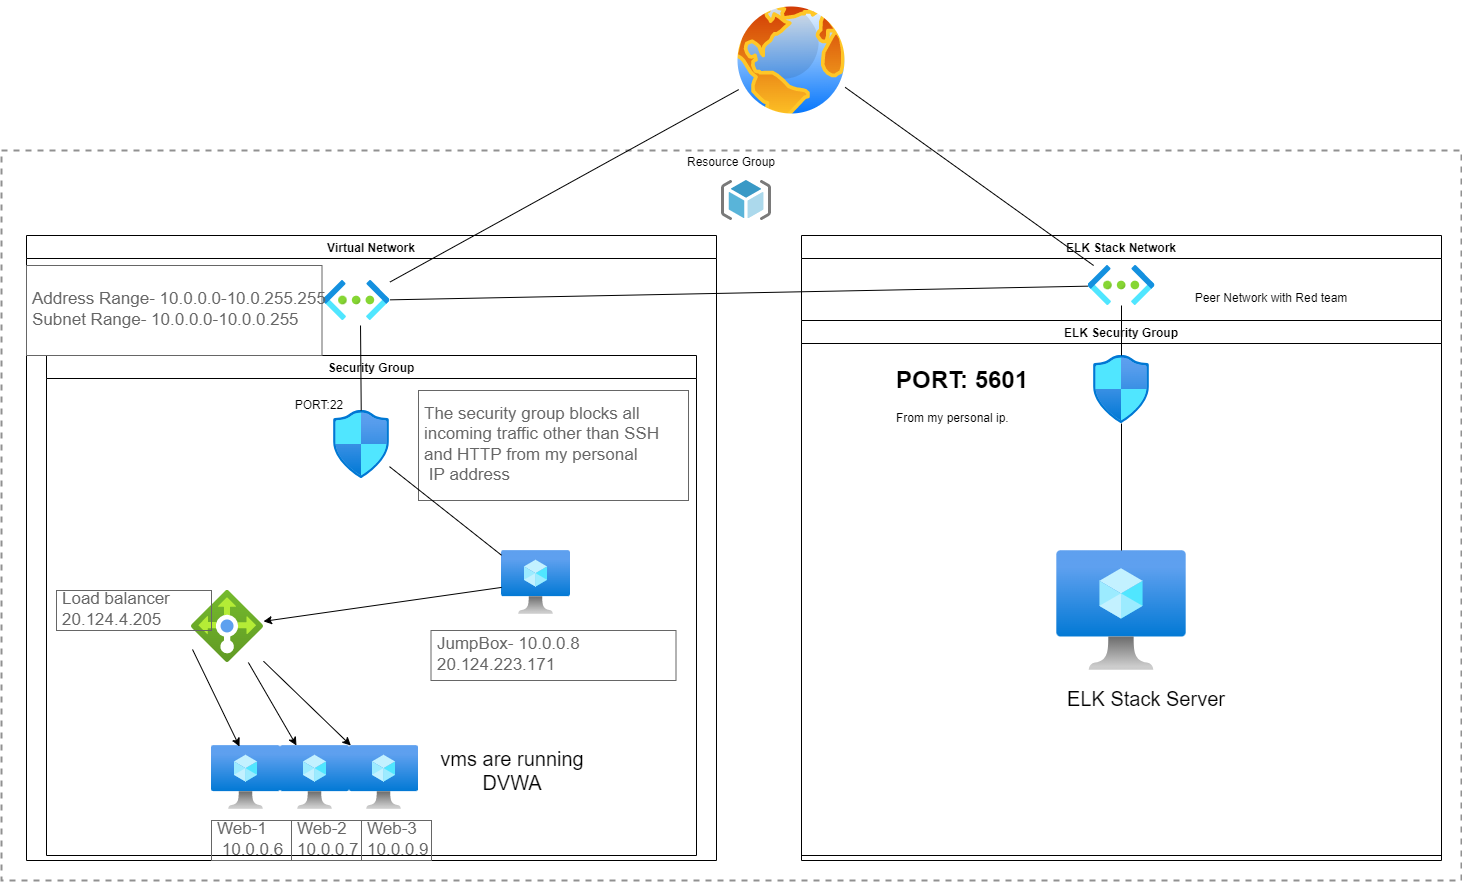

The diagram above was exported from draw.io. Its source (the exported page's mxGraphModel, read from the mxfile embedded in the PNG):
<mxGraphModel dx="981" dy="2147" grid="1" gridSize="10" guides="1" tooltips="1" connect="1" arrows="1" fold="1" page="1" pageScale="1" pageWidth="850" pageHeight="1100" math="0" shadow="0">
  <root>
    <mxCell id="0" />
    <mxCell id="1" parent="0" />
    <mxCell id="rkZX7oZNjQXEECLpOtmm-16" value="Resource Group" style="fontStyle=0;verticalAlign=top;align=center;spacingTop=-2;fillColor=none;rounded=0;whiteSpace=wrap;html=1;strokeColor=#919191;strokeWidth=2;dashed=1;container=1;collapsible=0;expand=0;recursiveResize=0;" parent="1" vertex="1">
      <mxGeometry x="270" y="-930" width="1460" height="730" as="geometry" />
    </mxCell>
    <mxCell id="rkZX7oZNjQXEECLpOtmm-15" value="" style="sketch=0;aspect=fixed;html=1;points=[];align=center;image;fontSize=12;image=img/lib/mscae/ResourceGroup.svg;" parent="rkZX7oZNjQXEECLpOtmm-16" vertex="1">
      <mxGeometry x="720" y="30" width="50" height="40" as="geometry" />
    </mxCell>
    <mxCell id="rkZX7oZNjQXEECLpOtmm-10" value="" style="aspect=fixed;html=1;points=[];align=center;image;fontSize=12;image=img/lib/azure2/networking/Network_Security_Groups.svg;" parent="rkZX7oZNjQXEECLpOtmm-16" vertex="1">
      <mxGeometry x="332" y="260" width="56.00000000000001" height="68" as="geometry" />
    </mxCell>
    <mxCell id="rkZX7oZNjQXEECLpOtmm-17" value="" style="aspect=fixed;html=1;points=[];align=center;image;fontSize=12;image=img/lib/azure2/networking/Virtual_Networks.svg;fillColor=none;" parent="rkZX7oZNjQXEECLpOtmm-16" vertex="1">
      <mxGeometry x="321.5" y="130" width="67" height="40" as="geometry" />
    </mxCell>
    <mxCell id="rkZX7oZNjQXEECLpOtmm-19" value="Virtual Network" style="swimlane;fillColor=none;" parent="rkZX7oZNjQXEECLpOtmm-16" vertex="1">
      <mxGeometry x="25" y="85" width="690" height="625" as="geometry" />
    </mxCell>
    <mxCell id="rkZX7oZNjQXEECLpOtmm-20" value="Security Group" style="swimlane;fillColor=none;" parent="rkZX7oZNjQXEECLpOtmm-19" vertex="1">
      <mxGeometry x="20" y="120" width="650" height="500" as="geometry" />
    </mxCell>
    <mxCell id="rkZX7oZNjQXEECLpOtmm-7" value="" style="aspect=fixed;html=1;points=[];align=center;image;fontSize=12;image=img/lib/azure2/networking/Load_Balancers.svg;" parent="rkZX7oZNjQXEECLpOtmm-20" vertex="1">
      <mxGeometry x="145" y="235" width="72" height="72" as="geometry" />
    </mxCell>
    <mxCell id="rkZX7oZNjQXEECLpOtmm-12" value="" style="aspect=fixed;html=1;points=[];align=center;image;fontSize=12;image=img/lib/azure2/compute/Virtual_Machine.svg;" parent="rkZX7oZNjQXEECLpOtmm-20" vertex="1">
      <mxGeometry x="455" y="195" width="69" height="64" as="geometry" />
    </mxCell>
    <mxCell id="rkZX7oZNjQXEECLpOtmm-55" value="Load balancer&lt;br&gt;20.124.4.205" style="strokeWidth=1;shadow=0;dashed=0;align=center;html=1;shape=mxgraph.mockup.text.textBox;fontColor=#666666;align=left;fontSize=17;spacingLeft=4;spacingTop=-3;strokeColor=#666666;mainText=;fillColor=none;" parent="rkZX7oZNjQXEECLpOtmm-20" vertex="1">
      <mxGeometry x="10" y="235" width="155" height="40" as="geometry" />
    </mxCell>
    <mxCell id="rkZX7oZNjQXEECLpOtmm-11" value="" style="aspect=fixed;html=1;points=[];align=center;image;fontSize=12;image=img/lib/azure2/compute/Virtual_Machine.svg;" parent="rkZX7oZNjQXEECLpOtmm-20" vertex="1">
      <mxGeometry x="165" y="390" width="69" height="64" as="geometry" />
    </mxCell>
    <mxCell id="rkZX7oZNjQXEECLpOtmm-14" value="" style="aspect=fixed;html=1;points=[];align=center;image;fontSize=12;image=img/lib/azure2/compute/Virtual_Machine.svg;" parent="rkZX7oZNjQXEECLpOtmm-20" vertex="1">
      <mxGeometry x="303" y="390" width="69" height="64" as="geometry" />
    </mxCell>
    <mxCell id="rkZX7oZNjQXEECLpOtmm-13" value="" style="aspect=fixed;html=1;points=[];align=center;image;fontSize=12;image=img/lib/azure2/compute/Virtual_Machine.svg;" parent="rkZX7oZNjQXEECLpOtmm-20" vertex="1">
      <mxGeometry x="234" y="390" width="69" height="64" as="geometry" />
    </mxCell>
    <mxCell id="rkZX7oZNjQXEECLpOtmm-53" value="JumpBox- 10.0.0.8&lt;br&gt;20.124.223.171&amp;nbsp;" style="strokeWidth=1;shadow=0;dashed=0;align=center;html=1;shape=mxgraph.mockup.text.textBox;fontColor=#666666;align=left;fontSize=17;spacingLeft=4;spacingTop=-3;strokeColor=#666666;mainText=;fillColor=none;" parent="rkZX7oZNjQXEECLpOtmm-20" vertex="1">
      <mxGeometry x="384.5" y="275" width="245" height="50" as="geometry" />
    </mxCell>
    <mxCell id="hLrwz4IIYJT6qaMjV47z-1" value="PORT:22" style="text;html=1;strokeColor=none;fillColor=none;align=center;verticalAlign=middle;whiteSpace=wrap;rounded=0;" parent="rkZX7oZNjQXEECLpOtmm-20" vertex="1">
      <mxGeometry x="243" y="35" width="60" height="30" as="geometry" />
    </mxCell>
    <mxCell id="hLrwz4IIYJT6qaMjV47z-2" value="" style="endArrow=classic;html=1;rounded=0;" parent="rkZX7oZNjQXEECLpOtmm-20" source="rkZX7oZNjQXEECLpOtmm-7" target="rkZX7oZNjQXEECLpOtmm-14" edge="1">
      <mxGeometry width="50" height="50" relative="1" as="geometry">
        <mxPoint x="255" y="175" as="sourcePoint" />
        <mxPoint x="305" y="125" as="targetPoint" />
      </mxGeometry>
    </mxCell>
    <mxCell id="hLrwz4IIYJT6qaMjV47z-3" value="" style="endArrow=classic;html=1;rounded=0;" parent="rkZX7oZNjQXEECLpOtmm-20" source="rkZX7oZNjQXEECLpOtmm-7" target="rkZX7oZNjQXEECLpOtmm-13" edge="1">
      <mxGeometry width="50" height="50" relative="1" as="geometry">
        <mxPoint x="255" y="175" as="sourcePoint" />
        <mxPoint x="305" y="125" as="targetPoint" />
      </mxGeometry>
    </mxCell>
    <mxCell id="hLrwz4IIYJT6qaMjV47z-6" value="" style="endArrow=classic;html=1;rounded=0;exitX=0.014;exitY=0.819;exitDx=0;exitDy=0;exitPerimeter=0;entryX=0.406;entryY=0.016;entryDx=0;entryDy=0;entryPerimeter=0;" parent="rkZX7oZNjQXEECLpOtmm-20" source="rkZX7oZNjQXEECLpOtmm-7" target="rkZX7oZNjQXEECLpOtmm-11" edge="1">
      <mxGeometry width="50" height="50" relative="1" as="geometry">
        <mxPoint x="255" y="175" as="sourcePoint" />
        <mxPoint x="305" y="125" as="targetPoint" />
      </mxGeometry>
    </mxCell>
    <mxCell id="hLrwz4IIYJT6qaMjV47z-7" value="" style="endArrow=classic;html=1;rounded=0;" parent="rkZX7oZNjQXEECLpOtmm-20" source="rkZX7oZNjQXEECLpOtmm-12" target="rkZX7oZNjQXEECLpOtmm-7" edge="1">
      <mxGeometry width="50" height="50" relative="1" as="geometry">
        <mxPoint x="255" y="175" as="sourcePoint" />
        <mxPoint x="305" y="125" as="targetPoint" />
      </mxGeometry>
    </mxCell>
    <mxCell id="rkZX7oZNjQXEECLpOtmm-21" value="The security group blocks all&amp;nbsp;&lt;br&gt;incoming traffic other than SSH&amp;nbsp;&lt;br&gt;and HTTP from&amp;nbsp;my personal&lt;br&gt;&amp;nbsp;IP address" style="strokeWidth=1;shadow=0;dashed=0;align=center;html=1;shape=mxgraph.mockup.text.textBox;fontColor=#666666;align=left;fontSize=17;spacingLeft=4;spacingTop=-3;strokeColor=#666666;mainText=;fillColor=none;" parent="rkZX7oZNjQXEECLpOtmm-20" vertex="1">
      <mxGeometry x="372" y="35" width="270" height="110" as="geometry" />
    </mxCell>
    <mxCell id="hLrwz4IIYJT6qaMjV47z-49" value="vms are running DVWA" style="text;html=1;strokeColor=none;fillColor=none;align=center;verticalAlign=middle;whiteSpace=wrap;rounded=0;fontSize=20;" parent="rkZX7oZNjQXEECLpOtmm-20" vertex="1">
      <mxGeometry x="372" y="390" width="188" height="50" as="geometry" />
    </mxCell>
    <mxCell id="rkZX7oZNjQXEECLpOtmm-22" value="Address Range- 10.0.0.0-10.0.255.255&lt;br&gt;Subnet Range- 10.0.0.0-10.0.0.255" style="strokeWidth=1;shadow=0;dashed=0;align=center;html=1;shape=mxgraph.mockup.text.textBox;fontColor=#666666;align=left;fontSize=17;spacingLeft=4;spacingTop=-3;strokeColor=#666666;mainText=;fillColor=none;" parent="rkZX7oZNjQXEECLpOtmm-19" vertex="1">
      <mxGeometry y="30" width="295.5" height="90" as="geometry" />
    </mxCell>
    <mxCell id="rkZX7oZNjQXEECLpOtmm-28" value="" style="endArrow=none;html=1;rounded=0;fontSize=18;entryX=0.56;entryY=1.125;entryDx=0;entryDy=0;entryPerimeter=0;" parent="rkZX7oZNjQXEECLpOtmm-16" source="rkZX7oZNjQXEECLpOtmm-10" target="rkZX7oZNjQXEECLpOtmm-17" edge="1">
      <mxGeometry width="50" height="50" relative="1" as="geometry">
        <mxPoint x="270" y="360" as="sourcePoint" />
        <mxPoint x="320" y="310" as="targetPoint" />
      </mxGeometry>
    </mxCell>
    <mxCell id="rkZX7oZNjQXEECLpOtmm-57" value="Web-3&lt;br&gt;10.0.0.9" style="strokeWidth=1;shadow=0;dashed=0;align=center;html=1;shape=mxgraph.mockup.text.textBox;fontColor=#666666;align=left;fontSize=17;spacingLeft=4;spacingTop=-3;strokeColor=#666666;mainText=;fillColor=none;" parent="rkZX7oZNjQXEECLpOtmm-16" vertex="1">
      <mxGeometry x="360" y="670" width="70" height="40" as="geometry" />
    </mxCell>
    <mxCell id="rkZX7oZNjQXEECLpOtmm-56" value="Web-2&lt;br&gt;10.0.0.7" style="strokeWidth=1;shadow=0;dashed=0;align=center;html=1;shape=mxgraph.mockup.text.textBox;fontColor=#666666;align=left;fontSize=17;spacingLeft=4;spacingTop=-3;strokeColor=#666666;mainText=;fillColor=none;" parent="rkZX7oZNjQXEECLpOtmm-16" vertex="1">
      <mxGeometry x="290" y="670" width="70" height="40" as="geometry" />
    </mxCell>
    <mxCell id="rkZX7oZNjQXEECLpOtmm-54" value="Web-1&lt;br&gt;&amp;nbsp;10.0.0.6" style="strokeWidth=1;shadow=0;dashed=0;align=center;html=1;shape=mxgraph.mockup.text.textBox;fontColor=#666666;align=left;fontSize=17;spacingLeft=4;spacingTop=-3;strokeColor=#666666;mainText=;fillColor=none;" parent="rkZX7oZNjQXEECLpOtmm-16" vertex="1">
      <mxGeometry x="210" y="670" width="80" height="40" as="geometry" />
    </mxCell>
    <mxCell id="hLrwz4IIYJT6qaMjV47z-9" value="ELK Stack Network" style="swimlane;" parent="rkZX7oZNjQXEECLpOtmm-16" vertex="1">
      <mxGeometry x="800" y="85" width="640" height="625" as="geometry" />
    </mxCell>
    <mxCell id="hLrwz4IIYJT6qaMjV47z-36" value="" style="aspect=fixed;html=1;points=[];align=center;image;fontSize=12;image=img/lib/azure2/networking/Virtual_Networks.svg;fillColor=none;" parent="hLrwz4IIYJT6qaMjV47z-9" vertex="1">
      <mxGeometry x="286.5" y="30" width="67" height="40" as="geometry" />
    </mxCell>
    <mxCell id="hLrwz4IIYJT6qaMjV47z-37" value="ELK Security Group" style="swimlane;" parent="hLrwz4IIYJT6qaMjV47z-9" vertex="1">
      <mxGeometry y="85" width="640" height="535" as="geometry" />
    </mxCell>
    <mxCell id="hLrwz4IIYJT6qaMjV47z-38" value="" style="aspect=fixed;html=1;points=[];align=center;image;fontSize=12;image=img/lib/azure2/networking/Network_Security_Groups.svg;" parent="hLrwz4IIYJT6qaMjV47z-37" vertex="1">
      <mxGeometry x="292" y="35" width="56.00000000000001" height="68" as="geometry" />
    </mxCell>
    <mxCell id="hLrwz4IIYJT6qaMjV47z-40" value="&lt;h1&gt;PORT: 5601&lt;/h1&gt;&lt;p&gt;From my personal ip.&lt;/p&gt;" style="text;html=1;strokeColor=none;fillColor=none;spacing=5;spacingTop=-20;whiteSpace=wrap;overflow=hidden;rounded=0;" parent="hLrwz4IIYJT6qaMjV47z-37" vertex="1">
      <mxGeometry x="90" y="40" width="190" height="80" as="geometry" />
    </mxCell>
    <mxCell id="hLrwz4IIYJT6qaMjV47z-42" value="" style="aspect=fixed;html=1;points=[];align=center;image;fontSize=12;image=img/lib/azure2/compute/Virtual_Machine.svg;" parent="hLrwz4IIYJT6qaMjV47z-37" vertex="1">
      <mxGeometry x="255.31" y="230" width="129.38" height="120" as="geometry" />
    </mxCell>
    <mxCell id="hLrwz4IIYJT6qaMjV47z-43" value="&lt;font style=&quot;font-size: 20px&quot;&gt;ELK Stack Server&lt;br&gt;&lt;br&gt;&lt;/font&gt;" style="text;html=1;strokeColor=none;fillColor=none;align=center;verticalAlign=middle;whiteSpace=wrap;rounded=0;" parent="hLrwz4IIYJT6qaMjV47z-37" vertex="1">
      <mxGeometry x="250" y="360" width="190" height="60" as="geometry" />
    </mxCell>
    <mxCell id="hLrwz4IIYJT6qaMjV47z-46" value="" style="endArrow=none;html=1;rounded=0;fontSize=20;" parent="hLrwz4IIYJT6qaMjV47z-37" source="hLrwz4IIYJT6qaMjV47z-38" target="hLrwz4IIYJT6qaMjV47z-42" edge="1">
      <mxGeometry width="50" height="50" relative="1" as="geometry">
        <mxPoint x="-50" y="190" as="sourcePoint" />
        <mxPoint y="140" as="targetPoint" />
      </mxGeometry>
    </mxCell>
    <mxCell id="hLrwz4IIYJT6qaMjV47z-41" value="Peer Network with Red team" style="text;html=1;strokeColor=none;fillColor=none;align=center;verticalAlign=middle;whiteSpace=wrap;rounded=0;" parent="hLrwz4IIYJT6qaMjV47z-9" vertex="1">
      <mxGeometry x="350" y="40" width="240" height="45" as="geometry" />
    </mxCell>
    <mxCell id="hLrwz4IIYJT6qaMjV47z-47" value="" style="endArrow=none;html=1;rounded=0;fontSize=20;" parent="hLrwz4IIYJT6qaMjV47z-9" source="hLrwz4IIYJT6qaMjV47z-36" target="hLrwz4IIYJT6qaMjV47z-38" edge="1">
      <mxGeometry width="50" height="50" relative="1" as="geometry">
        <mxPoint x="-50" y="275" as="sourcePoint" />
        <mxPoint y="225" as="targetPoint" />
      </mxGeometry>
    </mxCell>
    <mxCell id="hLrwz4IIYJT6qaMjV47z-44" value="" style="endArrow=none;html=1;rounded=0;fontSize=20;" parent="rkZX7oZNjQXEECLpOtmm-16" source="rkZX7oZNjQXEECLpOtmm-17" target="hLrwz4IIYJT6qaMjV47z-36" edge="1">
      <mxGeometry width="50" height="50" relative="1" as="geometry">
        <mxPoint x="720" y="155" as="sourcePoint" />
        <mxPoint x="800" y="155" as="targetPoint" />
      </mxGeometry>
    </mxCell>
    <mxCell id="hLrwz4IIYJT6qaMjV47z-45" value="" style="endArrow=none;html=1;rounded=0;fontSize=20;" parent="rkZX7oZNjQXEECLpOtmm-16" source="rkZX7oZNjQXEECLpOtmm-10" target="rkZX7oZNjQXEECLpOtmm-12" edge="1">
      <mxGeometry width="50" height="50" relative="1" as="geometry">
        <mxPoint x="750" y="360" as="sourcePoint" />
        <mxPoint x="800" y="310" as="targetPoint" />
      </mxGeometry>
    </mxCell>
    <mxCell id="rkZX7oZNjQXEECLpOtmm-29" value="" style="endArrow=none;html=1;rounded=0;fontSize=18;" parent="1" source="hLrwz4IIYJT6qaMjV47z-8" target="rkZX7oZNjQXEECLpOtmm-17" edge="1">
      <mxGeometry width="50" height="50" relative="1" as="geometry">
        <mxPoint x="464.11806375037577" y="-992.0988131571039" as="sourcePoint" />
        <mxPoint x="530" y="-640" as="targetPoint" />
      </mxGeometry>
    </mxCell>
    <mxCell id="hLrwz4IIYJT6qaMjV47z-8" value="" style="aspect=fixed;perimeter=ellipsePerimeter;html=1;align=center;shadow=0;dashed=0;spacingTop=3;image;image=img/lib/active_directory/internet_globe.svg;" parent="1" vertex="1">
      <mxGeometry x="1000" y="-1080" width="120" height="120" as="geometry" />
    </mxCell>
    <mxCell id="hLrwz4IIYJT6qaMjV47z-48" value="" style="endArrow=none;html=1;rounded=0;fontSize=20;exitX=1;exitY=0.75;exitDx=0;exitDy=0;" parent="1" source="hLrwz4IIYJT6qaMjV47z-8" target="hLrwz4IIYJT6qaMjV47z-36" edge="1">
      <mxGeometry width="50" height="50" relative="1" as="geometry">
        <mxPoint x="1050" y="-570" as="sourcePoint" />
        <mxPoint x="1100" y="-620" as="targetPoint" />
      </mxGeometry>
    </mxCell>
  </root>
</mxGraphModel>